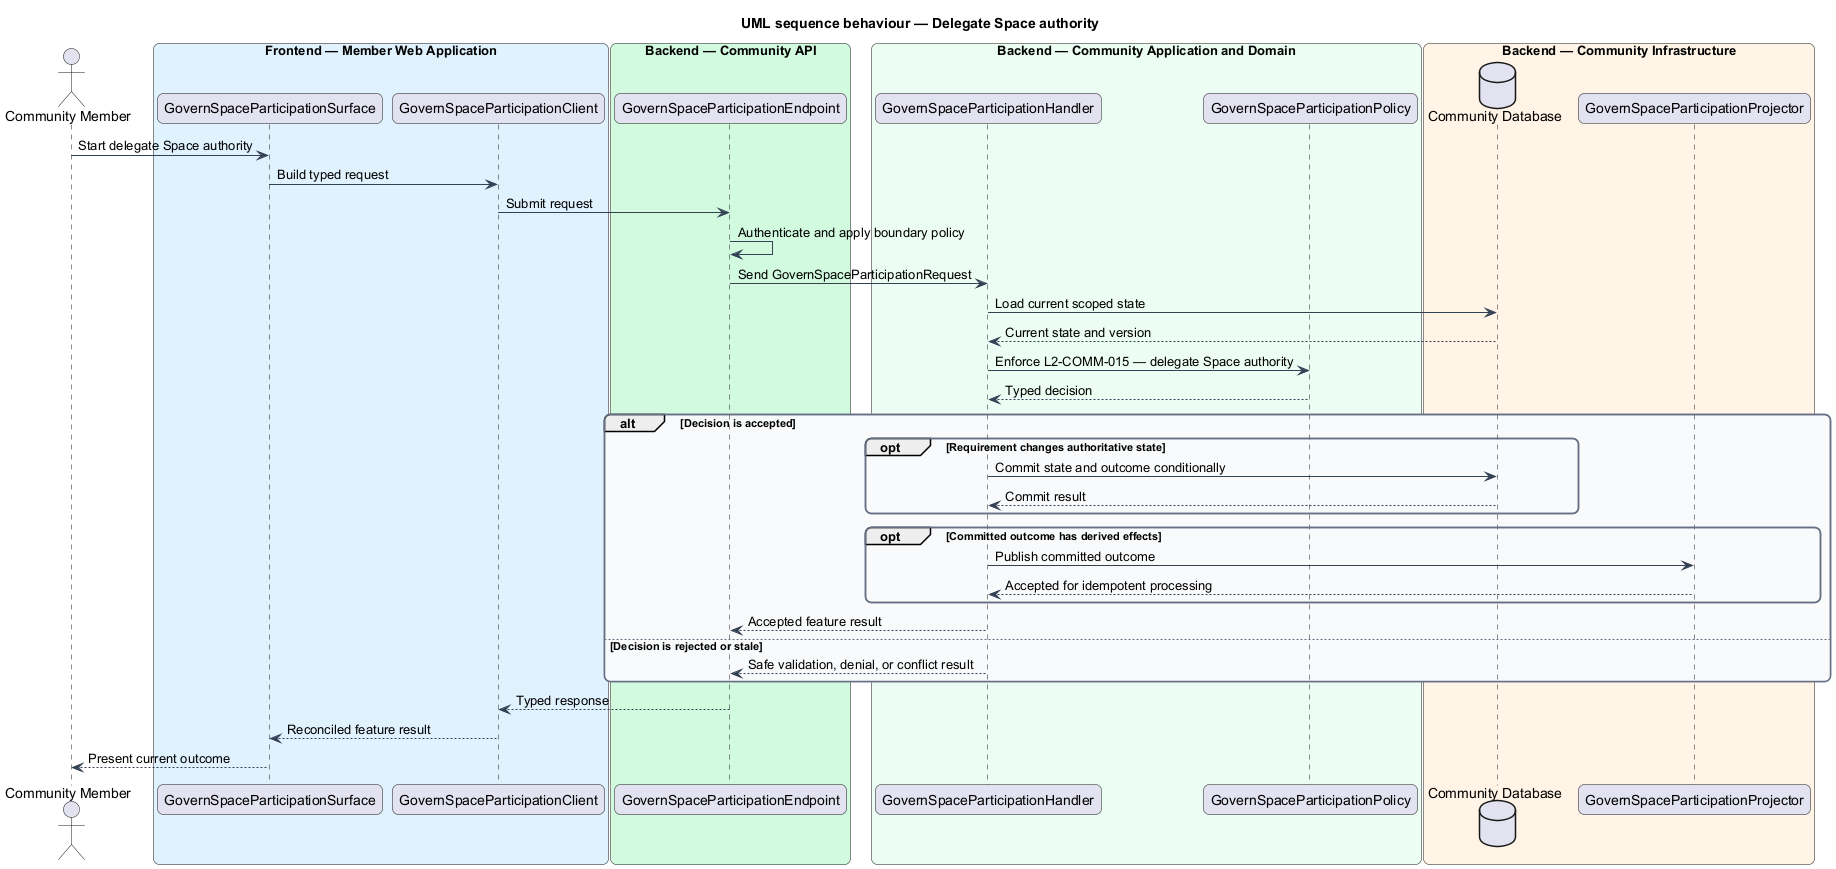

The diagram above was rendered by PlantUML. Its source (embedded in the PNG):
@startuml
title UML sequence behaviour — Delegate Space authority
skinparam backgroundColor #FFFFFF
skinparam shadowing false
skinparam roundcorner 12
skinparam defaultFontName Arial
skinparam ArrowColor #344054
skinparam rectangle {
  BorderColor #344054
  FontColor #101828
}
skinparam package {
  BorderColor #667085
  FontColor #101828
  BackgroundColor #F9FAFB
}
actor "Community Member" as actor
box "Frontend — Member Web Application" #E0F2FE
  participant "GovernSpaceParticipationSurface" as surface
  participant "GovernSpaceParticipationClient" as client
end box
box "Backend — Community API" #D1FADF
  participant "GovernSpaceParticipationEndpoint" as endpoint
end box
box "Backend — Community Application and Domain" #ECFDF3
  participant "GovernSpaceParticipationHandler" as handler
  participant "GovernSpaceParticipationPolicy" as policy
end box
box "Backend — Community Infrastructure" #FFF4E5
  database "Community Database" as store
  participant "GovernSpaceParticipationProjector" as projector
end box

actor -> surface : Start delegate Space authority
surface -> client : Build typed request
client -> endpoint : Submit request
endpoint -> endpoint : Authenticate and apply boundary policy
endpoint -> handler : Send GovernSpaceParticipationRequest
handler -> store : Load current scoped state
store --> handler : Current state and version
handler -> policy : Enforce L2-COMM-015 — delegate Space authority
policy --> handler : Typed decision
alt Decision is accepted
  opt Requirement changes authoritative state
    handler -> store : Commit state and outcome conditionally
    store --> handler : Commit result
  end
  opt Committed outcome has derived effects
    handler -> projector : Publish committed outcome
    projector --> handler : Accepted for idempotent processing
  end
  handler --> endpoint : Accepted feature result
else Decision is rejected or stale
  handler --> endpoint : Safe validation, denial, or conflict result
end
endpoint --> client : Typed response
client --> surface : Reconciled feature result
surface --> actor : Present current outcome
@enduml